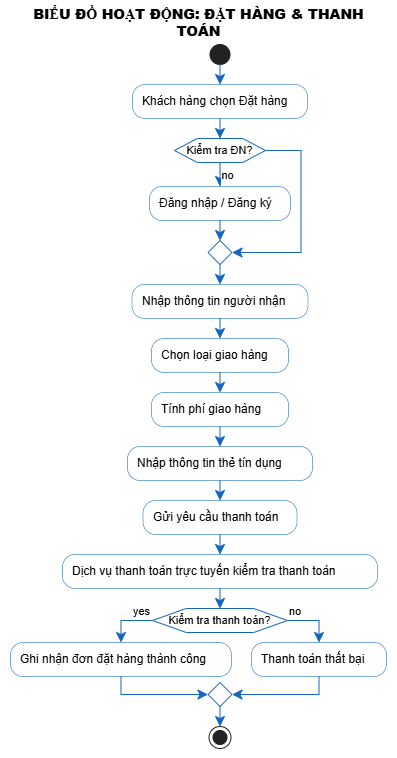

The diagram above was exported from draw.io. Its source (the exported page's mxGraphModel, read from the mxfile embedded in the PNG):
<mxGraphModel dx="1807" dy="1000" grid="1" gridSize="10" guides="1" tooltips="1" connect="1" arrows="1" fold="1" page="1" pageScale="1" pageWidth="827" pageHeight="1169" math="0" shadow="0">
  <root>
    <mxCell id="0" />
    <mxCell id="1" parent="0" />
    <UserObject label="" plantUmlData="{&#10;  &quot;data&quot;: &quot;@startuml Order_Activity_Diagram\n\n' --- Cấu hình giao diện ---\nskinparam monochrome false\nskinparam shadow true\nskinparam ActivityBackgroundColor #FFFFFF\nskinparam ActivityBorderColor #1565C0\nskinparam ActivityFontColor #000000\nskinparam DiamondBackgroundColor #FFF9C4\nskinparam DiamondBorderColor #FBC02D\nskinparam ArrowColor #1565C0\n\ntitle **BIỂU ĐỒ HOẠT ĐỘNG: ĐẶT HÀNG &amp; THANH TOÁN**\n\nstart\n\n:Khách hàng chọn Đặt hàng;\n\nif (Kiểm tra ĐN?) then (no)\n  :Đăng nhập / Đăng ký;\n  ' Tiếp tục hoặc quay lại luồng đặt hàng\nendif\n\n:Nhập thông tin người nhận;\n:Chọn loại giao hàng;\n:Tính phí giao hàng;\n:Nhập thông tin thẻ tín dụng;\n:Gửi yêu cầu thanh toán;\n:Dịch vụ thanh toán trực tuyến kiểm tra thanh toán;\n\nif (Kiểm tra thanh toán?) then (yes)\n  :Ghi nhận đơn đặt hàng thành công;\nelse (no)\n  :Thanh toán thất bại;\nendif\n\nstop\n\n@enduml&quot;,&#10;  &quot;config&quot;: null&#10;}" id="UcLO26hkSkr9J9VZFGtr-1">
      <mxCell connectable="0" parent="1" style="group;transparentBounds=1;editIcon=1;lockedGroup=0;groupPadding=10;" vertex="1">
        <mxGeometry as="geometry" />
      </mxCell>
    </UserObject>
    <UserObject label="" plantUmlId="start_0" plantUmlBaseStyle="ellipse;fillColor=#222222;strokeColor=#222222;" plantUmlBaseValue="" id="UcLO26hkSkr9J9VZFGtr-618">
      <mxCell parent="UcLO26hkSkr9J9VZFGtr-1" style="ellipse;fillColor=#222222;strokeColor=#222222;" vertex="1">
        <mxGeometry height="20" width="20" x="229.5" y="64" as="geometry" />
      </mxCell>
    </UserObject>
    <UserObject label="Khách hàng chọn Đặt hàng" plantUmlId="action_1" plantUmlBaseStyle="rounded=1;absoluteArcSize=1;arcSize=25;fillColor=#FFFFFF;strokeColor=#1565C0;strokeWidth=0.5;whiteSpace=wrap;fontSize=12;align=left;spacingLeft=8;fontColor=#000000;" plantUmlBaseValue="Khách hàng chọn Đặt hàng" id="UcLO26hkSkr9J9VZFGtr-619">
      <mxCell parent="UcLO26hkSkr9J9VZFGtr-1" style="rounded=1;absoluteArcSize=1;arcSize=25;fillColor=#FFFFFF;strokeColor=#1565C0;strokeWidth=0.5;whiteSpace=wrap;fontSize=12;align=left;spacingLeft=8;fontColor=#000000;" vertex="1">
        <mxGeometry height="34" width="175" x="152" y="104" as="geometry" />
      </mxCell>
    </UserObject>
    <UserObject label="" plantUmlId="e_2" plantUmlBaseStyle="endArrow=classic;endSize=8;strokeColor=#1565C0;curved=0;rounded=0;fontSize=11;sourcePerimeterSpacing=0;targetPerimeterSpacing=0;" plantUmlBaseValue="" id="UcLO26hkSkr9J9VZFGtr-620">
      <mxCell edge="1" parent="UcLO26hkSkr9J9VZFGtr-1" source="UcLO26hkSkr9J9VZFGtr-618" style="endArrow=classic;endSize=8;strokeColor=#1565C0;curved=0;rounded=0;fontSize=11;sourcePerimeterSpacing=0;targetPerimeterSpacing=0;" target="UcLO26hkSkr9J9VZFGtr-619">
        <mxGeometry relative="1" as="geometry">
          <mxPoint x="239.5" y="84" as="sourcePoint" />
          <mxPoint x="239.5" y="104" as="targetPoint" />
        </mxGeometry>
      </mxCell>
    </UserObject>
    <UserObject label="Kiểm tra ĐN?" plantUmlId="diamond_4" plantUmlBaseStyle="shape=hexagon;perimeter=hexagonPerimeter2;fillColor=#FFFFFF;strokeColor=#1565C0;whiteSpace=wrap;fontSize=11;fontColor=#000000;" plantUmlBaseValue="Kiểm tra ĐN?" id="UcLO26hkSkr9J9VZFGtr-621">
      <mxCell parent="UcLO26hkSkr9J9VZFGtr-1" style="shape=hexagon;perimeter=hexagonPerimeter2;fillColor=#FFFFFF;strokeColor=#1565C0;whiteSpace=wrap;fontSize=11;fontColor=#000000;" vertex="1">
        <mxGeometry height="24" width="91" x="194" y="158" as="geometry" />
      </mxCell>
    </UserObject>
    <UserObject label="" plantUmlId="e_5" plantUmlBaseStyle="endArrow=classic;endSize=8;strokeColor=#1565C0;entryX=0.5;entryY=0;entryDx=0;entryDy=0;curved=0;rounded=0;fontSize=11;sourcePerimeterSpacing=0;targetPerimeterSpacing=0;" plantUmlBaseValue="" id="UcLO26hkSkr9J9VZFGtr-622">
      <mxCell edge="1" parent="UcLO26hkSkr9J9VZFGtr-1" source="UcLO26hkSkr9J9VZFGtr-619" style="endArrow=classic;endSize=8;strokeColor=#1565C0;entryX=0.5;entryY=0;entryDx=0;entryDy=0;curved=0;rounded=0;fontSize=11;sourcePerimeterSpacing=0;targetPerimeterSpacing=0;" target="UcLO26hkSkr9J9VZFGtr-621">
        <mxGeometry relative="1" as="geometry">
          <mxPoint x="239.5" y="138" as="sourcePoint" />
          <mxPoint x="239.5" y="158" as="targetPoint" />
        </mxGeometry>
      </mxCell>
    </UserObject>
    <UserObject label="no" plantUmlId="e_6" plantUmlBaseStyle="endArrow=classic;endSize=8;strokeColor=#1565C0;fontSize=11;labelPosition=right;align=left;verticalAlign=top;exitX=0.5;exitY=1;exitDx=0;exitDy=0;curved=0;rounded=0;sourcePerimeterSpacing=0;targetPerimeterSpacing=0;" plantUmlBaseValue="no" id="UcLO26hkSkr9J9VZFGtr-623">
      <mxCell edge="1" parent="UcLO26hkSkr9J9VZFGtr-1" source="UcLO26hkSkr9J9VZFGtr-621" style="endArrow=classic;endSize=8;strokeColor=#1565C0;fontSize=11;labelPosition=right;align=left;verticalAlign=top;exitX=0.5;exitY=1;exitDx=0;exitDy=0;curved=0;rounded=0;sourcePerimeterSpacing=0;targetPerimeterSpacing=0;" target="UcLO26hkSkr9J9VZFGtr-624">
        <mxGeometry relative="1" x="-1" as="geometry">
          <mxPoint x="239.5" y="182" as="sourcePoint" />
          <mxPoint x="239.5" y="206" as="targetPoint" />
        </mxGeometry>
      </mxCell>
    </UserObject>
    <UserObject label="Đăng nhập / Đăng ký" plantUmlId="action_7" plantUmlBaseStyle="rounded=1;absoluteArcSize=1;arcSize=25;fillColor=#FFFFFF;strokeColor=#1565C0;strokeWidth=0.5;whiteSpace=wrap;fontSize=12;align=left;spacingLeft=8;fontColor=#000000;" plantUmlBaseValue="Đăng nhập / Đăng ký" id="UcLO26hkSkr9J9VZFGtr-624">
      <mxCell parent="UcLO26hkSkr9J9VZFGtr-1" style="rounded=1;absoluteArcSize=1;arcSize=25;fillColor=#FFFFFF;strokeColor=#1565C0;strokeWidth=0.5;whiteSpace=wrap;fontSize=12;align=left;spacingLeft=8;fontColor=#000000;" vertex="1">
        <mxGeometry height="34" width="141" x="169" y="206" as="geometry" />
      </mxCell>
    </UserObject>
    <UserObject label="" plantUmlId="e_8" plantUmlBaseStyle="endArrow=classic;endSize=8;strokeColor=#1565C0;exitX=1;exitY=0.5;exitDx=0;exitDy=0;entryX=1;entryY=0.5;entryDx=0;entryDy=0;curved=0;rounded=0;fontSize=11;sourcePerimeterSpacing=0;targetPerimeterSpacing=0;" plantUmlBaseValue="" id="UcLO26hkSkr9J9VZFGtr-625">
      <mxCell edge="1" parent="UcLO26hkSkr9J9VZFGtr-1" source="UcLO26hkSkr9J9VZFGtr-621" style="endArrow=classic;endSize=8;strokeColor=#1565C0;exitX=1;exitY=0.5;exitDx=0;exitDy=0;entryX=1;entryY=0.5;entryDx=0;entryDy=0;curved=0;rounded=0;fontSize=11;sourcePerimeterSpacing=0;targetPerimeterSpacing=0;" target="UcLO26hkSkr9J9VZFGtr-626">
        <mxGeometry relative="1" as="geometry">
          <Array as="points">
            <mxPoint x="320.5" y="170" />
            <mxPoint x="320.5" y="272" />
          </Array>
          <mxPoint x="285" y="170" as="sourcePoint" />
          <mxPoint x="251.5" y="272" as="targetPoint" />
        </mxGeometry>
      </mxCell>
    </UserObject>
    <UserObject label="" plantUmlId="merge_9" plantUmlBaseStyle="rhombus;fillColor=#FFFFFF;strokeColor=#1565C0;fontColor=#000000;" plantUmlBaseValue="" id="UcLO26hkSkr9J9VZFGtr-626">
      <mxCell parent="UcLO26hkSkr9J9VZFGtr-1" style="rhombus;fillColor=#FFFFFF;strokeColor=#1565C0;fontColor=#000000;" vertex="1">
        <mxGeometry height="24" width="24" x="227.5" y="260" as="geometry" />
      </mxCell>
    </UserObject>
    <UserObject label="" plantUmlId="e_10" plantUmlBaseStyle="endArrow=classic;endSize=8;strokeColor=#1565C0;entryX=0.5;entryY=0;entryDx=0;entryDy=0;curved=0;rounded=0;fontSize=11;sourcePerimeterSpacing=0;targetPerimeterSpacing=0;" plantUmlBaseValue="" id="UcLO26hkSkr9J9VZFGtr-627">
      <mxCell edge="1" parent="UcLO26hkSkr9J9VZFGtr-1" source="UcLO26hkSkr9J9VZFGtr-624" style="endArrow=classic;endSize=8;strokeColor=#1565C0;entryX=0.5;entryY=0;entryDx=0;entryDy=0;curved=0;rounded=0;fontSize=11;sourcePerimeterSpacing=0;targetPerimeterSpacing=0;" target="UcLO26hkSkr9J9VZFGtr-626">
        <mxGeometry relative="1" as="geometry">
          <mxPoint x="239.5" y="240" as="sourcePoint" />
          <mxPoint x="239.5" y="260" as="targetPoint" />
        </mxGeometry>
      </mxCell>
    </UserObject>
    <UserObject label="Nhập thông tin người nhận" plantUmlId="action_13" plantUmlBaseStyle="rounded=1;absoluteArcSize=1;arcSize=25;fillColor=#FFFFFF;strokeColor=#1565C0;strokeWidth=0.5;whiteSpace=wrap;fontSize=12;align=left;spacingLeft=8;fontColor=#000000;" plantUmlBaseValue="Nhập thông tin người nhận" id="UcLO26hkSkr9J9VZFGtr-628">
      <mxCell parent="UcLO26hkSkr9J9VZFGtr-1" style="rounded=1;absoluteArcSize=1;arcSize=25;fillColor=#FFFFFF;strokeColor=#1565C0;strokeWidth=0.5;whiteSpace=wrap;fontSize=12;align=left;spacingLeft=8;fontColor=#000000;" vertex="1">
        <mxGeometry height="34" width="176" x="151.5" y="304" as="geometry" />
      </mxCell>
    </UserObject>
    <UserObject label="" plantUmlId="e_14" plantUmlBaseStyle="endArrow=classic;endSize=8;strokeColor=#1565C0;exitX=0.5;exitY=1;exitDx=0;exitDy=0;curved=0;rounded=0;fontSize=11;sourcePerimeterSpacing=0;targetPerimeterSpacing=0;" plantUmlBaseValue="" id="UcLO26hkSkr9J9VZFGtr-629">
      <mxCell edge="1" parent="UcLO26hkSkr9J9VZFGtr-1" source="UcLO26hkSkr9J9VZFGtr-626" style="endArrow=classic;endSize=8;strokeColor=#1565C0;exitX=0.5;exitY=1;exitDx=0;exitDy=0;curved=0;rounded=0;fontSize=11;sourcePerimeterSpacing=0;targetPerimeterSpacing=0;" target="UcLO26hkSkr9J9VZFGtr-628">
        <mxGeometry relative="1" as="geometry">
          <mxPoint x="239.5" y="284" as="sourcePoint" />
          <mxPoint x="239.5" y="304" as="targetPoint" />
        </mxGeometry>
      </mxCell>
    </UserObject>
    <UserObject label="Chọn loại giao hàng" plantUmlId="action_15" plantUmlBaseStyle="rounded=1;absoluteArcSize=1;arcSize=25;fillColor=#FFFFFF;strokeColor=#1565C0;strokeWidth=0.5;whiteSpace=wrap;fontSize=12;align=left;spacingLeft=8;fontColor=#000000;" plantUmlBaseValue="Chọn loại giao hàng" id="UcLO26hkSkr9J9VZFGtr-630">
      <mxCell parent="UcLO26hkSkr9J9VZFGtr-1" style="rounded=1;absoluteArcSize=1;arcSize=25;fillColor=#FFFFFF;strokeColor=#1565C0;strokeWidth=0.5;whiteSpace=wrap;fontSize=12;align=left;spacingLeft=8;fontColor=#000000;" vertex="1">
        <mxGeometry height="34" width="137" x="171" y="358" as="geometry" />
      </mxCell>
    </UserObject>
    <UserObject label="" plantUmlId="e_16" plantUmlBaseStyle="endArrow=classic;endSize=8;strokeColor=#1565C0;curved=0;rounded=0;fontSize=11;sourcePerimeterSpacing=0;targetPerimeterSpacing=0;" plantUmlBaseValue="" id="UcLO26hkSkr9J9VZFGtr-631">
      <mxCell edge="1" parent="UcLO26hkSkr9J9VZFGtr-1" source="UcLO26hkSkr9J9VZFGtr-628" style="endArrow=classic;endSize=8;strokeColor=#1565C0;curved=0;rounded=0;fontSize=11;sourcePerimeterSpacing=0;targetPerimeterSpacing=0;" target="UcLO26hkSkr9J9VZFGtr-630">
        <mxGeometry relative="1" as="geometry">
          <mxPoint x="239.5" y="338" as="sourcePoint" />
          <mxPoint x="239.5" y="358" as="targetPoint" />
        </mxGeometry>
      </mxCell>
    </UserObject>
    <UserObject label="Tính phí giao hàng" plantUmlId="action_17" plantUmlBaseStyle="rounded=1;absoluteArcSize=1;arcSize=25;fillColor=#FFFFFF;strokeColor=#1565C0;strokeWidth=0.5;whiteSpace=wrap;fontSize=12;align=left;spacingLeft=8;fontColor=#000000;" plantUmlBaseValue="Tính phí giao hàng" id="UcLO26hkSkr9J9VZFGtr-632">
      <mxCell parent="UcLO26hkSkr9J9VZFGtr-1" style="rounded=1;absoluteArcSize=1;arcSize=25;fillColor=#FFFFFF;strokeColor=#1565C0;strokeWidth=0.5;whiteSpace=wrap;fontSize=12;align=left;spacingLeft=8;fontColor=#000000;" vertex="1">
        <mxGeometry height="34" width="137" x="171" y="412" as="geometry" />
      </mxCell>
    </UserObject>
    <UserObject label="" plantUmlId="e_18" plantUmlBaseStyle="endArrow=classic;endSize=8;strokeColor=#1565C0;curved=0;rounded=0;fontSize=11;sourcePerimeterSpacing=0;targetPerimeterSpacing=0;" plantUmlBaseValue="" id="UcLO26hkSkr9J9VZFGtr-633">
      <mxCell edge="1" parent="UcLO26hkSkr9J9VZFGtr-1" source="UcLO26hkSkr9J9VZFGtr-630" style="endArrow=classic;endSize=8;strokeColor=#1565C0;curved=0;rounded=0;fontSize=11;sourcePerimeterSpacing=0;targetPerimeterSpacing=0;" target="UcLO26hkSkr9J9VZFGtr-632">
        <mxGeometry relative="1" as="geometry">
          <mxPoint x="239.5" y="392" as="sourcePoint" />
          <mxPoint x="239.5" y="412" as="targetPoint" />
        </mxGeometry>
      </mxCell>
    </UserObject>
    <UserObject label="Nhập thông tin thẻ tín dụng" plantUmlId="action_19" plantUmlBaseStyle="rounded=1;absoluteArcSize=1;arcSize=25;fillColor=#FFFFFF;strokeColor=#1565C0;strokeWidth=0.5;whiteSpace=wrap;fontSize=12;align=left;spacingLeft=8;fontColor=#000000;" plantUmlBaseValue="Nhập thông tin thẻ tín dụng" id="UcLO26hkSkr9J9VZFGtr-634">
      <mxCell parent="UcLO26hkSkr9J9VZFGtr-1" style="rounded=1;absoluteArcSize=1;arcSize=25;fillColor=#FFFFFF;strokeColor=#1565C0;strokeWidth=0.5;whiteSpace=wrap;fontSize=12;align=left;spacingLeft=8;fontColor=#000000;" vertex="1">
        <mxGeometry height="34" width="185" x="147" y="466" as="geometry" />
      </mxCell>
    </UserObject>
    <UserObject label="" plantUmlId="e_20" plantUmlBaseStyle="endArrow=classic;endSize=8;strokeColor=#1565C0;curved=0;rounded=0;fontSize=11;sourcePerimeterSpacing=0;targetPerimeterSpacing=0;" plantUmlBaseValue="" id="UcLO26hkSkr9J9VZFGtr-635">
      <mxCell edge="1" parent="UcLO26hkSkr9J9VZFGtr-1" source="UcLO26hkSkr9J9VZFGtr-632" style="endArrow=classic;endSize=8;strokeColor=#1565C0;curved=0;rounded=0;fontSize=11;sourcePerimeterSpacing=0;targetPerimeterSpacing=0;" target="UcLO26hkSkr9J9VZFGtr-634">
        <mxGeometry relative="1" as="geometry">
          <mxPoint x="239.5" y="446" as="sourcePoint" />
          <mxPoint x="239.5" y="466" as="targetPoint" />
        </mxGeometry>
      </mxCell>
    </UserObject>
    <UserObject label="Gửi yêu cầu thanh toán" plantUmlId="action_21" plantUmlBaseStyle="rounded=1;absoluteArcSize=1;arcSize=25;fillColor=#FFFFFF;strokeColor=#1565C0;strokeWidth=0.5;whiteSpace=wrap;fontSize=12;align=left;spacingLeft=8;fontColor=#000000;" plantUmlBaseValue="Gửi yêu cầu thanh toán" id="UcLO26hkSkr9J9VZFGtr-636">
      <mxCell parent="UcLO26hkSkr9J9VZFGtr-1" style="rounded=1;absoluteArcSize=1;arcSize=25;fillColor=#FFFFFF;strokeColor=#1565C0;strokeWidth=0.5;whiteSpace=wrap;fontSize=12;align=left;spacingLeft=8;fontColor=#000000;" vertex="1">
        <mxGeometry height="34" width="154" x="162.5" y="520" as="geometry" />
      </mxCell>
    </UserObject>
    <UserObject label="" plantUmlId="e_22" plantUmlBaseStyle="endArrow=classic;endSize=8;strokeColor=#1565C0;curved=0;rounded=0;fontSize=11;sourcePerimeterSpacing=0;targetPerimeterSpacing=0;" plantUmlBaseValue="" id="UcLO26hkSkr9J9VZFGtr-637">
      <mxCell edge="1" parent="UcLO26hkSkr9J9VZFGtr-1" source="UcLO26hkSkr9J9VZFGtr-634" style="endArrow=classic;endSize=8;strokeColor=#1565C0;curved=0;rounded=0;fontSize=11;sourcePerimeterSpacing=0;targetPerimeterSpacing=0;" target="UcLO26hkSkr9J9VZFGtr-636">
        <mxGeometry relative="1" as="geometry">
          <mxPoint x="239.5" y="500" as="sourcePoint" />
          <mxPoint x="239.5" y="520" as="targetPoint" />
        </mxGeometry>
      </mxCell>
    </UserObject>
    <UserObject label="Dịch vụ thanh toán trực tuyến kiểm tra thanh toán" plantUmlId="action_23" plantUmlBaseStyle="rounded=1;absoluteArcSize=1;arcSize=25;fillColor=#FFFFFF;strokeColor=#1565C0;strokeWidth=0.5;whiteSpace=wrap;fontSize=12;align=left;spacingLeft=8;fontColor=#000000;" plantUmlBaseValue="Dịch vụ thanh toán trực tuyến kiểm tra thanh toán" id="UcLO26hkSkr9J9VZFGtr-638">
      <mxCell parent="UcLO26hkSkr9J9VZFGtr-1" style="rounded=1;absoluteArcSize=1;arcSize=25;fillColor=#FFFFFF;strokeColor=#1565C0;strokeWidth=0.5;whiteSpace=wrap;fontSize=12;align=left;spacingLeft=8;fontColor=#000000;" vertex="1">
        <mxGeometry height="34" width="315" x="82" y="574" as="geometry" />
      </mxCell>
    </UserObject>
    <UserObject label="" plantUmlId="e_24" plantUmlBaseStyle="endArrow=classic;endSize=8;strokeColor=#1565C0;curved=0;rounded=0;fontSize=11;sourcePerimeterSpacing=0;targetPerimeterSpacing=0;" plantUmlBaseValue="" id="UcLO26hkSkr9J9VZFGtr-639">
      <mxCell edge="1" parent="UcLO26hkSkr9J9VZFGtr-1" source="UcLO26hkSkr9J9VZFGtr-636" style="endArrow=classic;endSize=8;strokeColor=#1565C0;curved=0;rounded=0;fontSize=11;sourcePerimeterSpacing=0;targetPerimeterSpacing=0;" target="UcLO26hkSkr9J9VZFGtr-638">
        <mxGeometry relative="1" as="geometry">
          <mxPoint x="239.5" y="554" as="sourcePoint" />
          <mxPoint x="239.5" y="574" as="targetPoint" />
        </mxGeometry>
      </mxCell>
    </UserObject>
    <UserObject label="Kiểm tra thanh toán?" plantUmlId="diamond_26" plantUmlBaseStyle="shape=hexagon;perimeter=hexagonPerimeter2;fillColor=#FFFFFF;strokeColor=#1565C0;whiteSpace=wrap;fontSize=11;fontColor=#000000;" plantUmlBaseValue="Kiểm tra thanh toán?" id="UcLO26hkSkr9J9VZFGtr-640">
      <mxCell parent="UcLO26hkSkr9J9VZFGtr-1" style="shape=hexagon;perimeter=hexagonPerimeter2;fillColor=#FFFFFF;strokeColor=#1565C0;whiteSpace=wrap;fontSize=11;fontColor=#000000;" vertex="1">
        <mxGeometry height="24" width="135" x="172" y="628" as="geometry" />
      </mxCell>
    </UserObject>
    <UserObject label="" plantUmlId="e_27" plantUmlBaseStyle="endArrow=classic;endSize=8;strokeColor=#1565C0;entryX=0.5;entryY=0;entryDx=0;entryDy=0;curved=0;rounded=0;fontSize=11;sourcePerimeterSpacing=0;targetPerimeterSpacing=0;" plantUmlBaseValue="" id="UcLO26hkSkr9J9VZFGtr-641">
      <mxCell edge="1" parent="UcLO26hkSkr9J9VZFGtr-1" source="UcLO26hkSkr9J9VZFGtr-638" style="endArrow=classic;endSize=8;strokeColor=#1565C0;entryX=0.5;entryY=0;entryDx=0;entryDy=0;curved=0;rounded=0;fontSize=11;sourcePerimeterSpacing=0;targetPerimeterSpacing=0;" target="UcLO26hkSkr9J9VZFGtr-640">
        <mxGeometry relative="1" as="geometry">
          <mxPoint x="239.5" y="608" as="sourcePoint" />
          <mxPoint x="239.5" y="628" as="targetPoint" />
        </mxGeometry>
      </mxCell>
    </UserObject>
    <UserObject label="yes" plantUmlId="e_28" plantUmlBaseStyle="endArrow=classic;endSize=8;strokeColor=#1565C0;fontSize=11;verticalAlign=bottom;labelPosition=left;align=right;exitX=0;exitY=0.5;exitDx=0;exitDy=0;curved=0;rounded=0;sourcePerimeterSpacing=0;targetPerimeterSpacing=0;" plantUmlBaseValue="yes" id="UcLO26hkSkr9J9VZFGtr-642">
      <mxCell edge="1" parent="UcLO26hkSkr9J9VZFGtr-1" source="UcLO26hkSkr9J9VZFGtr-640" style="endArrow=classic;endSize=8;strokeColor=#1565C0;fontSize=11;verticalAlign=bottom;labelPosition=left;align=right;exitX=0;exitY=0.5;exitDx=0;exitDy=0;curved=0;rounded=0;sourcePerimeterSpacing=0;targetPerimeterSpacing=0;" target="UcLO26hkSkr9J9VZFGtr-643">
        <mxGeometry relative="1" x="-1" as="geometry">
          <Array as="points">
            <mxPoint x="140.5" y="640" />
          </Array>
          <mxPoint x="172" y="640" as="sourcePoint" />
          <mxPoint x="140.5" y="662" as="targetPoint" />
        </mxGeometry>
      </mxCell>
    </UserObject>
    <UserObject label="Ghi nhận đơn đặt hàng thành công" plantUmlId="action_30" plantUmlBaseStyle="rounded=1;absoluteArcSize=1;arcSize=25;fillColor=#FFFFFF;strokeColor=#1565C0;strokeWidth=0.5;whiteSpace=wrap;fontSize=12;align=left;spacingLeft=8;fontColor=#000000;" plantUmlBaseValue="Ghi nhận đơn đặt hàng thành công" id="UcLO26hkSkr9J9VZFGtr-643">
      <mxCell parent="UcLO26hkSkr9J9VZFGtr-1" style="rounded=1;absoluteArcSize=1;arcSize=25;fillColor=#FFFFFF;strokeColor=#1565C0;strokeWidth=0.5;whiteSpace=wrap;fontSize=12;align=left;spacingLeft=8;fontColor=#000000;" vertex="1">
        <mxGeometry height="34" width="221" x="30" y="662" as="geometry" />
      </mxCell>
    </UserObject>
    <UserObject label="no" plantUmlId="e_31" plantUmlBaseStyle="endArrow=classic;endSize=8;strokeColor=#1565C0;fontSize=11;verticalAlign=bottom;labelPosition=right;align=left;exitX=1;exitY=0.5;exitDx=0;exitDy=0;curved=0;rounded=0;sourcePerimeterSpacing=0;targetPerimeterSpacing=0;" plantUmlBaseValue="no" id="UcLO26hkSkr9J9VZFGtr-644">
      <mxCell edge="1" parent="UcLO26hkSkr9J9VZFGtr-1" source="UcLO26hkSkr9J9VZFGtr-640" style="endArrow=classic;endSize=8;strokeColor=#1565C0;fontSize=11;verticalAlign=bottom;labelPosition=right;align=left;exitX=1;exitY=0.5;exitDx=0;exitDy=0;curved=0;rounded=0;sourcePerimeterSpacing=0;targetPerimeterSpacing=0;" target="UcLO26hkSkr9J9VZFGtr-645">
        <mxGeometry relative="1" x="-1" as="geometry">
          <Array as="points">
            <mxPoint x="338.5" y="640" />
          </Array>
          <mxPoint x="307" y="640" as="sourcePoint" />
          <mxPoint x="338.5" y="662" as="targetPoint" />
        </mxGeometry>
      </mxCell>
    </UserObject>
    <UserObject label="Thanh toán thất bại" plantUmlId="action_33" plantUmlBaseStyle="rounded=1;absoluteArcSize=1;arcSize=25;fillColor=#FFFFFF;strokeColor=#1565C0;strokeWidth=0.5;whiteSpace=wrap;fontSize=12;align=left;spacingLeft=8;fontColor=#000000;" plantUmlBaseValue="Thanh toán thất bại" id="UcLO26hkSkr9J9VZFGtr-645">
      <mxCell parent="UcLO26hkSkr9J9VZFGtr-1" style="rounded=1;absoluteArcSize=1;arcSize=25;fillColor=#FFFFFF;strokeColor=#1565C0;strokeWidth=0.5;whiteSpace=wrap;fontSize=12;align=left;spacingLeft=8;fontColor=#000000;" vertex="1">
        <mxGeometry height="34" width="135" x="271" y="662" as="geometry" />
      </mxCell>
    </UserObject>
    <UserObject label="" plantUmlId="merge_34" plantUmlBaseStyle="rhombus;fillColor=#FFFFFF;strokeColor=#1565C0;fontColor=#000000;" plantUmlBaseValue="" id="UcLO26hkSkr9J9VZFGtr-646">
      <mxCell parent="UcLO26hkSkr9J9VZFGtr-1" style="rhombus;fillColor=#FFFFFF;strokeColor=#1565C0;fontColor=#000000;" vertex="1">
        <mxGeometry height="24" width="24" x="227.5" y="702" as="geometry" />
      </mxCell>
    </UserObject>
    <UserObject label="" plantUmlId="e_35" plantUmlBaseStyle="endArrow=classic;endSize=8;strokeColor=#1565C0;entryX=0;entryY=0.5;entryDx=0;entryDy=0;curved=0;rounded=0;fontSize=11;sourcePerimeterSpacing=0;targetPerimeterSpacing=0;" plantUmlBaseValue="" id="UcLO26hkSkr9J9VZFGtr-647">
      <mxCell edge="1" parent="UcLO26hkSkr9J9VZFGtr-1" source="UcLO26hkSkr9J9VZFGtr-643" style="endArrow=classic;endSize=8;strokeColor=#1565C0;entryX=0;entryY=0.5;entryDx=0;entryDy=0;curved=0;rounded=0;fontSize=11;sourcePerimeterSpacing=0;targetPerimeterSpacing=0;" target="UcLO26hkSkr9J9VZFGtr-646">
        <mxGeometry relative="1" as="geometry">
          <Array as="points">
            <mxPoint x="140.5" y="714" />
          </Array>
          <mxPoint x="140.5" y="696" as="sourcePoint" />
          <mxPoint x="227.5" y="714" as="targetPoint" />
        </mxGeometry>
      </mxCell>
    </UserObject>
    <UserObject label="" plantUmlId="e_37" plantUmlBaseStyle="endArrow=classic;endSize=8;strokeColor=#1565C0;entryX=1;entryY=0.5;entryDx=0;entryDy=0;curved=0;rounded=0;fontSize=11;sourcePerimeterSpacing=0;targetPerimeterSpacing=0;" plantUmlBaseValue="" id="UcLO26hkSkr9J9VZFGtr-648">
      <mxCell edge="1" parent="UcLO26hkSkr9J9VZFGtr-1" source="UcLO26hkSkr9J9VZFGtr-645" style="endArrow=classic;endSize=8;strokeColor=#1565C0;entryX=1;entryY=0.5;entryDx=0;entryDy=0;curved=0;rounded=0;fontSize=11;sourcePerimeterSpacing=0;targetPerimeterSpacing=0;" target="UcLO26hkSkr9J9VZFGtr-646">
        <mxGeometry relative="1" as="geometry">
          <Array as="points">
            <mxPoint x="338.5" y="714" />
          </Array>
          <mxPoint x="338.5" y="696" as="sourcePoint" />
          <mxPoint x="251.5" y="714" as="targetPoint" />
        </mxGeometry>
      </mxCell>
    </UserObject>
    <UserObject label="" plantUmlId="stop_39" plantUmlBaseStyle="ellipse;shape=endState;fillColor=#222222;strokeColor=#222222;" plantUmlBaseValue="" id="UcLO26hkSkr9J9VZFGtr-649">
      <mxCell parent="UcLO26hkSkr9J9VZFGtr-1" style="ellipse;shape=endState;fillColor=#222222;strokeColor=#222222;" vertex="1">
        <mxGeometry height="22" width="22" x="228.5" y="746" as="geometry" />
      </mxCell>
    </UserObject>
    <UserObject label="" plantUmlId="e_40" plantUmlBaseStyle="endArrow=classic;endSize=8;strokeColor=#1565C0;exitX=0.5;exitY=1;exitDx=0;exitDy=0;curved=0;rounded=0;fontSize=11;sourcePerimeterSpacing=0;targetPerimeterSpacing=0;" plantUmlBaseValue="" id="UcLO26hkSkr9J9VZFGtr-650">
      <mxCell edge="1" parent="UcLO26hkSkr9J9VZFGtr-1" source="UcLO26hkSkr9J9VZFGtr-646" style="endArrow=classic;endSize=8;strokeColor=#1565C0;exitX=0.5;exitY=1;exitDx=0;exitDy=0;curved=0;rounded=0;fontSize=11;sourcePerimeterSpacing=0;targetPerimeterSpacing=0;" target="UcLO26hkSkr9J9VZFGtr-649">
        <mxGeometry relative="1" as="geometry">
          <mxPoint x="239.5" y="726" as="sourcePoint" />
          <mxPoint x="239.5" y="746" as="targetPoint" />
        </mxGeometry>
      </mxCell>
    </UserObject>
    <UserObject label="&lt;b&gt;BIỂU ĐỒ HOẠT ĐỘNG: ĐẶT HÀNG &amp;amp; THANH TOÁN&lt;/b&gt;" plantUmlId="title_0" plantUmlBaseStyle="text;html=1;fillColor=none;strokeColor=none;fontSize=14;fontStyle=1;fontColor=#000000;align=center;verticalAlign=middle;whiteSpace=wrap;" plantUmlBaseValue="&lt;b&gt;BIỂU ĐỒ HOẠT ĐỘNG: ĐẶT HÀNG &amp;amp; THANH TOÁN&lt;/b&gt;" id="UcLO26hkSkr9J9VZFGtr-651">
      <mxCell parent="UcLO26hkSkr9J9VZFGtr-1" style="text;html=1;fillColor=none;strokeColor=none;fontSize=14;fontStyle=1;fontColor=#000000;align=center;verticalAlign=middle;whiteSpace=wrap;" vertex="1">
        <mxGeometry height="24" width="375" x="30.5" y="30" as="geometry" />
      </mxCell>
    </UserObject>
  </root>
</mxGraphModel>